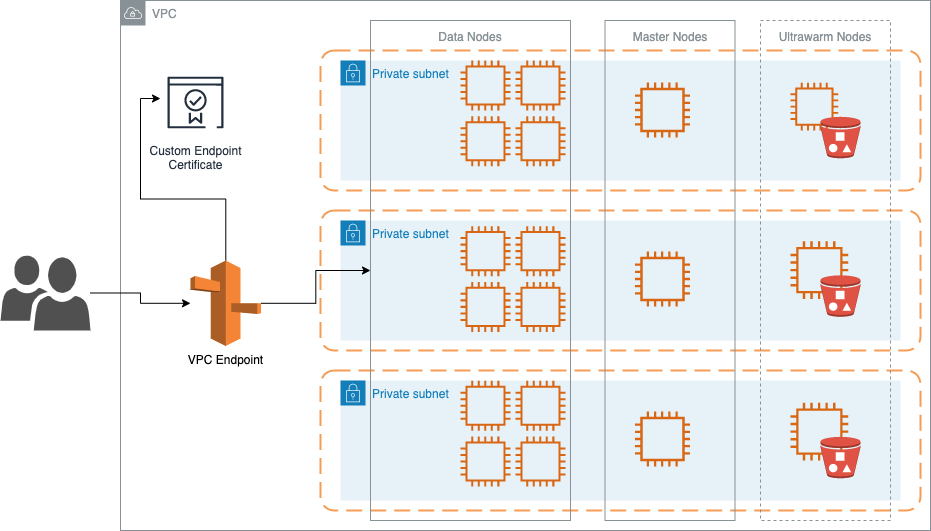

The diagram above was exported from draw.io. Its source (the exported page's mxGraphModel, read from the mxfile embedded in the PNG):
<mxGraphModel dx="946" dy="608" grid="1" gridSize="10" guides="1" tooltips="1" connect="1" arrows="1" fold="1" page="1" pageScale="1" pageWidth="1100" pageHeight="850" math="0" shadow="0">
  <root>
    <mxCell id="0" />
    <mxCell id="1" parent="0" />
    <mxCell id="g5kRzetfEweIemiTUYKq-3" value="VPC" style="outlineConnect=0;gradientColor=none;html=1;whiteSpace=wrap;fontSize=12;fontStyle=0;shape=mxgraph.aws4.group;grIcon=mxgraph.aws4.group_vpc;strokeColor=#879196;fillColor=none;verticalAlign=top;align=left;spacingLeft=30;fontColor=#879196;dashed=0;" parent="1" vertex="1">
      <mxGeometry x="130" y="70" width="810" height="530" as="geometry" />
    </mxCell>
    <mxCell id="g5kRzetfEweIemiTUYKq-5" value="" style="rounded=1;arcSize=10;dashed=1;strokeColor=#F59D56;fillColor=none;gradientColor=none;dashPattern=8 4;strokeWidth=2;" parent="1" vertex="1">
      <mxGeometry x="330" y="120" width="600" height="140" as="geometry" />
    </mxCell>
    <mxCell id="g5kRzetfEweIemiTUYKq-4" value="Private subnet" style="points=[[0,0],[0.25,0],[0.5,0],[0.75,0],[1,0],[1,0.25],[1,0.5],[1,0.75],[1,1],[0.75,1],[0.5,1],[0.25,1],[0,1],[0,0.75],[0,0.5],[0,0.25]];outlineConnect=0;gradientColor=none;html=1;whiteSpace=wrap;fontSize=12;fontStyle=0;shape=mxgraph.aws4.group;grIcon=mxgraph.aws4.group_security_group;grStroke=0;strokeColor=#147EBA;fillColor=#E6F2F8;verticalAlign=top;align=left;spacingLeft=30;fontColor=#147EBA;dashed=0;" parent="1" vertex="1">
      <mxGeometry x="350" y="130" width="560" height="120" as="geometry" />
    </mxCell>
    <mxCell id="g5kRzetfEweIemiTUYKq-6" value="" style="rounded=1;arcSize=10;dashed=1;strokeColor=#F59D56;fillColor=none;gradientColor=none;dashPattern=8 4;strokeWidth=2;" parent="1" vertex="1">
      <mxGeometry x="330" y="280" width="600" height="140" as="geometry" />
    </mxCell>
    <mxCell id="g5kRzetfEweIemiTUYKq-7" value="Private subnet" style="points=[[0,0],[0.25,0],[0.5,0],[0.75,0],[1,0],[1,0.25],[1,0.5],[1,0.75],[1,1],[0.75,1],[0.5,1],[0.25,1],[0,1],[0,0.75],[0,0.5],[0,0.25]];outlineConnect=0;gradientColor=none;html=1;whiteSpace=wrap;fontSize=12;fontStyle=0;shape=mxgraph.aws4.group;grIcon=mxgraph.aws4.group_security_group;grStroke=0;strokeColor=#147EBA;fillColor=#E6F2F8;verticalAlign=top;align=left;spacingLeft=30;fontColor=#147EBA;dashed=0;" parent="1" vertex="1">
      <mxGeometry x="350" y="290" width="560" height="120" as="geometry" />
    </mxCell>
    <mxCell id="g5kRzetfEweIemiTUYKq-8" value="" style="rounded=1;arcSize=10;dashed=1;strokeColor=#F59D56;fillColor=none;gradientColor=none;dashPattern=8 4;strokeWidth=2;" parent="1" vertex="1">
      <mxGeometry x="330" y="440" width="600" height="140" as="geometry" />
    </mxCell>
    <mxCell id="g5kRzetfEweIemiTUYKq-9" value="Private subnet" style="points=[[0,0],[0.25,0],[0.5,0],[0.75,0],[1,0],[1,0.25],[1,0.5],[1,0.75],[1,1],[0.75,1],[0.5,1],[0.25,1],[0,1],[0,0.75],[0,0.5],[0,0.25]];outlineConnect=0;gradientColor=none;html=1;whiteSpace=wrap;fontSize=12;fontStyle=0;shape=mxgraph.aws4.group;grIcon=mxgraph.aws4.group_security_group;grStroke=0;strokeColor=#147EBA;fillColor=#E6F2F8;verticalAlign=top;align=left;spacingLeft=30;fontColor=#147EBA;dashed=0;" parent="1" vertex="1">
      <mxGeometry x="350" y="450" width="560" height="120" as="geometry" />
    </mxCell>
    <mxCell id="PKTvo_-VODCYyYjOte1E-2" style="edgeStyle=orthogonalEdgeStyle;rounded=0;orthogonalLoop=1;jettySize=auto;html=1;entryX=0;entryY=0.443;entryDx=0;entryDy=0;entryPerimeter=0;" parent="1" source="g5kRzetfEweIemiTUYKq-10" target="PKTvo_-VODCYyYjOte1E-1" edge="1">
      <mxGeometry relative="1" as="geometry">
        <mxPoint x="215" y="240" as="targetPoint" />
      </mxGeometry>
    </mxCell>
    <mxCell id="Kq8a5HH5YkBmQn2t2ZQB-14" style="edgeStyle=orthogonalEdgeStyle;rounded=0;orthogonalLoop=1;jettySize=auto;html=1;" parent="1" source="g5kRzetfEweIemiTUYKq-10" target="g5kRzetfEweIemiTUYKq-45" edge="1">
      <mxGeometry relative="1" as="geometry" />
    </mxCell>
    <mxCell id="g5kRzetfEweIemiTUYKq-10" value="VPC Endpoint" style="outlineConnect=0;dashed=0;verticalLabelPosition=bottom;verticalAlign=top;align=center;html=1;shape=mxgraph.aws3.route_53;fillColor=#F58536;gradientColor=none;" parent="1" vertex="1">
      <mxGeometry x="200" y="330" width="70.5" height="85.5" as="geometry" />
    </mxCell>
    <mxCell id="g5kRzetfEweIemiTUYKq-33" value="" style="outlineConnect=0;fontColor=#232F3E;gradientColor=none;fillColor=#D86613;strokeColor=none;dashed=0;verticalLabelPosition=bottom;verticalAlign=top;align=center;html=1;fontSize=12;fontStyle=0;aspect=fixed;pointerEvents=1;shape=mxgraph.aws4.instance2;" parent="1" vertex="1">
      <mxGeometry x="800" y="152.25" width="47.75" height="47.75" as="geometry" />
    </mxCell>
    <mxCell id="g5kRzetfEweIemiTUYKq-34" value="" style="outlineConnect=0;dashed=0;verticalLabelPosition=bottom;verticalAlign=top;align=center;html=1;shape=mxgraph.aws3.bucket_with_objects;fillColor=#E05243;gradientColor=none;" parent="1" vertex="1">
      <mxGeometry x="830" y="186.25" width="40" height="41.5" as="geometry" />
    </mxCell>
    <mxCell id="PKTvo_-VODCYyYjOte1E-1" value="Custom Endpoint&lt;br&gt;Certificate" style="outlineConnect=0;fontColor=#232F3E;gradientColor=none;strokeColor=#232F3E;fillColor=#ffffff;dashed=0;verticalLabelPosition=bottom;verticalAlign=top;align=center;html=1;fontSize=12;fontStyle=0;aspect=fixed;shape=mxgraph.aws4.resourceIcon;resIcon=mxgraph.aws4.certificate_manager_2;" parent="1" vertex="1">
      <mxGeometry x="170" y="137" width="70" height="70" as="geometry" />
    </mxCell>
    <mxCell id="Kq8a5HH5YkBmQn2t2ZQB-1" value="" style="outlineConnect=0;fontColor=#232F3E;gradientColor=none;fillColor=#D86613;strokeColor=none;dashed=0;verticalLabelPosition=bottom;verticalAlign=top;align=center;html=1;fontSize=12;fontStyle=0;aspect=fixed;pointerEvents=1;shape=mxgraph.aws4.instance2;" parent="1" vertex="1">
      <mxGeometry x="470" y="130" width="50" height="50" as="geometry" />
    </mxCell>
    <mxCell id="Kq8a5HH5YkBmQn2t2ZQB-3" value="" style="outlineConnect=0;fontColor=#232F3E;gradientColor=none;fillColor=#D86613;strokeColor=none;dashed=0;verticalLabelPosition=bottom;verticalAlign=top;align=center;html=1;fontSize=12;fontStyle=0;aspect=fixed;pointerEvents=1;shape=mxgraph.aws4.instance2;" parent="1" vertex="1">
      <mxGeometry x="525" y="130" width="50" height="50" as="geometry" />
    </mxCell>
    <mxCell id="Kq8a5HH5YkBmQn2t2ZQB-4" value="" style="outlineConnect=0;fontColor=#232F3E;gradientColor=none;fillColor=#D86613;strokeColor=none;dashed=0;verticalLabelPosition=bottom;verticalAlign=top;align=center;html=1;fontSize=12;fontStyle=0;aspect=fixed;pointerEvents=1;shape=mxgraph.aws4.instance2;" parent="1" vertex="1">
      <mxGeometry x="470" y="185.75" width="50" height="50" as="geometry" />
    </mxCell>
    <mxCell id="Kq8a5HH5YkBmQn2t2ZQB-5" value="" style="outlineConnect=0;fontColor=#232F3E;gradientColor=none;fillColor=#D86613;strokeColor=none;dashed=0;verticalLabelPosition=bottom;verticalAlign=top;align=center;html=1;fontSize=12;fontStyle=0;aspect=fixed;pointerEvents=1;shape=mxgraph.aws4.instance2;" parent="1" vertex="1">
      <mxGeometry x="525" y="185.75" width="50" height="50" as="geometry" />
    </mxCell>
    <mxCell id="Kq8a5HH5YkBmQn2t2ZQB-6" value="" style="outlineConnect=0;fontColor=#232F3E;gradientColor=none;fillColor=#D86613;strokeColor=none;dashed=0;verticalLabelPosition=bottom;verticalAlign=top;align=center;html=1;fontSize=12;fontStyle=0;aspect=fixed;pointerEvents=1;shape=mxgraph.aws4.instance2;" parent="1" vertex="1">
      <mxGeometry x="470" y="295.63" width="50" height="50" as="geometry" />
    </mxCell>
    <mxCell id="Kq8a5HH5YkBmQn2t2ZQB-7" value="" style="outlineConnect=0;fontColor=#232F3E;gradientColor=none;fillColor=#D86613;strokeColor=none;dashed=0;verticalLabelPosition=bottom;verticalAlign=top;align=center;html=1;fontSize=12;fontStyle=0;aspect=fixed;pointerEvents=1;shape=mxgraph.aws4.instance2;" parent="1" vertex="1">
      <mxGeometry x="525" y="295.63" width="50" height="50" as="geometry" />
    </mxCell>
    <mxCell id="Kq8a5HH5YkBmQn2t2ZQB-8" value="" style="outlineConnect=0;fontColor=#232F3E;gradientColor=none;fillColor=#D86613;strokeColor=none;dashed=0;verticalLabelPosition=bottom;verticalAlign=top;align=center;html=1;fontSize=12;fontStyle=0;aspect=fixed;pointerEvents=1;shape=mxgraph.aws4.instance2;" parent="1" vertex="1">
      <mxGeometry x="470" y="351.38" width="50" height="50" as="geometry" />
    </mxCell>
    <mxCell id="Kq8a5HH5YkBmQn2t2ZQB-9" value="" style="outlineConnect=0;fontColor=#232F3E;gradientColor=none;fillColor=#D86613;strokeColor=none;dashed=0;verticalLabelPosition=bottom;verticalAlign=top;align=center;html=1;fontSize=12;fontStyle=0;aspect=fixed;pointerEvents=1;shape=mxgraph.aws4.instance2;" parent="1" vertex="1">
      <mxGeometry x="525" y="351.38" width="50" height="50" as="geometry" />
    </mxCell>
    <mxCell id="Kq8a5HH5YkBmQn2t2ZQB-10" value="" style="outlineConnect=0;fontColor=#232F3E;gradientColor=none;fillColor=#D86613;strokeColor=none;dashed=0;verticalLabelPosition=bottom;verticalAlign=top;align=center;html=1;fontSize=12;fontStyle=0;aspect=fixed;pointerEvents=1;shape=mxgraph.aws4.instance2;" parent="1" vertex="1">
      <mxGeometry x="470" y="450.25" width="50" height="50" as="geometry" />
    </mxCell>
    <mxCell id="Kq8a5HH5YkBmQn2t2ZQB-11" value="" style="outlineConnect=0;fontColor=#232F3E;gradientColor=none;fillColor=#D86613;strokeColor=none;dashed=0;verticalLabelPosition=bottom;verticalAlign=top;align=center;html=1;fontSize=12;fontStyle=0;aspect=fixed;pointerEvents=1;shape=mxgraph.aws4.instance2;" parent="1" vertex="1">
      <mxGeometry x="525" y="450.25" width="50" height="50" as="geometry" />
    </mxCell>
    <mxCell id="Kq8a5HH5YkBmQn2t2ZQB-12" value="" style="outlineConnect=0;fontColor=#232F3E;gradientColor=none;fillColor=#D86613;strokeColor=none;dashed=0;verticalLabelPosition=bottom;verticalAlign=top;align=center;html=1;fontSize=12;fontStyle=0;aspect=fixed;pointerEvents=1;shape=mxgraph.aws4.instance2;" parent="1" vertex="1">
      <mxGeometry x="470" y="506" width="50" height="50" as="geometry" />
    </mxCell>
    <mxCell id="Kq8a5HH5YkBmQn2t2ZQB-13" value="" style="outlineConnect=0;fontColor=#232F3E;gradientColor=none;fillColor=#D86613;strokeColor=none;dashed=0;verticalLabelPosition=bottom;verticalAlign=top;align=center;html=1;fontSize=12;fontStyle=0;aspect=fixed;pointerEvents=1;shape=mxgraph.aws4.instance2;" parent="1" vertex="1">
      <mxGeometry x="525" y="506" width="50" height="50" as="geometry" />
    </mxCell>
    <mxCell id="Kq8a5HH5YkBmQn2t2ZQB-15" value="" style="outlineConnect=0;fontColor=#232F3E;gradientColor=none;fillColor=#D86613;strokeColor=none;dashed=0;verticalLabelPosition=bottom;verticalAlign=top;align=center;html=1;fontSize=12;fontStyle=0;aspect=fixed;pointerEvents=1;shape=mxgraph.aws4.instance2;" parent="1" vertex="1">
      <mxGeometry x="644.5" y="152" width="55" height="55" as="geometry" />
    </mxCell>
    <mxCell id="Kq8a5HH5YkBmQn2t2ZQB-16" value="" style="outlineConnect=0;fontColor=#232F3E;gradientColor=none;fillColor=#D86613;strokeColor=none;dashed=0;verticalLabelPosition=bottom;verticalAlign=top;align=center;html=1;fontSize=12;fontStyle=0;aspect=fixed;pointerEvents=1;shape=mxgraph.aws4.instance2;" parent="1" vertex="1">
      <mxGeometry x="644.5" y="321" width="55" height="55" as="geometry" />
    </mxCell>
    <mxCell id="Kq8a5HH5YkBmQn2t2ZQB-17" value="" style="outlineConnect=0;fontColor=#232F3E;gradientColor=none;fillColor=#D86613;strokeColor=none;dashed=0;verticalLabelPosition=bottom;verticalAlign=top;align=center;html=1;fontSize=12;fontStyle=0;aspect=fixed;pointerEvents=1;shape=mxgraph.aws4.instance2;" parent="1" vertex="1">
      <mxGeometry x="644.5" y="481" width="55" height="55" as="geometry" />
    </mxCell>
    <mxCell id="Kq8a5HH5YkBmQn2t2ZQB-18" value="" style="outlineConnect=0;fontColor=#232F3E;gradientColor=none;fillColor=#D86613;strokeColor=none;dashed=0;verticalLabelPosition=bottom;verticalAlign=top;align=center;html=1;fontSize=12;fontStyle=0;aspect=fixed;pointerEvents=1;shape=mxgraph.aws4.instance2;" parent="1" vertex="1">
      <mxGeometry x="800" y="310.75" width="57.75" height="57.75" as="geometry" />
    </mxCell>
    <mxCell id="Kq8a5HH5YkBmQn2t2ZQB-19" value="" style="outlineConnect=0;dashed=0;verticalLabelPosition=bottom;verticalAlign=top;align=center;html=1;shape=mxgraph.aws3.bucket_with_objects;fillColor=#E05243;gradientColor=none;" parent="1" vertex="1">
      <mxGeometry x="830" y="344.75" width="40" height="41.5" as="geometry" />
    </mxCell>
    <mxCell id="Kq8a5HH5YkBmQn2t2ZQB-20" value="" style="outlineConnect=0;fontColor=#232F3E;gradientColor=none;fillColor=#D86613;strokeColor=none;dashed=0;verticalLabelPosition=bottom;verticalAlign=top;align=center;html=1;fontSize=12;fontStyle=0;aspect=fixed;pointerEvents=1;shape=mxgraph.aws4.instance2;" parent="1" vertex="1">
      <mxGeometry x="800" y="472.25" width="57.75" height="57.75" as="geometry" />
    </mxCell>
    <mxCell id="Kq8a5HH5YkBmQn2t2ZQB-21" value="" style="outlineConnect=0;dashed=0;verticalLabelPosition=bottom;verticalAlign=top;align=center;html=1;shape=mxgraph.aws3.bucket_with_objects;fillColor=#E05243;gradientColor=none;" parent="1" vertex="1">
      <mxGeometry x="830" y="506.25" width="40" height="41.5" as="geometry" />
    </mxCell>
    <mxCell id="g5kRzetfEweIemiTUYKq-50" value="Master Nodes" style="outlineConnect=0;gradientColor=none;html=1;whiteSpace=wrap;fontSize=12;fontStyle=0;strokeColor=#879196;fillColor=none;verticalAlign=top;align=center;fontColor=#879196;spacingTop=3;" parent="1" vertex="1">
      <mxGeometry x="614.5" y="90" width="130" height="500" as="geometry" />
    </mxCell>
    <mxCell id="g5kRzetfEweIemiTUYKq-45" value="Data Nodes" style="outlineConnect=0;gradientColor=none;html=1;whiteSpace=wrap;fontSize=12;fontStyle=0;strokeColor=#879196;fillColor=none;verticalAlign=top;align=center;fontColor=#879196;spacingTop=3;" parent="1" vertex="1">
      <mxGeometry x="380" y="90" width="200" height="500" as="geometry" />
    </mxCell>
    <mxCell id="g5kRzetfEweIemiTUYKq-47" value="Ultrawarm Nodes" style="outlineConnect=0;gradientColor=none;html=1;whiteSpace=wrap;fontSize=12;fontStyle=0;strokeColor=#879196;fillColor=none;verticalAlign=top;align=center;fontColor=#879196;dashed=1;spacingTop=3;" parent="1" vertex="1">
      <mxGeometry x="770" y="90" width="130" height="500" as="geometry" />
    </mxCell>
    <mxCell id="Kq8a5HH5YkBmQn2t2ZQB-26" style="edgeStyle=orthogonalEdgeStyle;rounded=0;orthogonalLoop=1;jettySize=auto;html=1;" parent="1" source="Kq8a5HH5YkBmQn2t2ZQB-25" target="g5kRzetfEweIemiTUYKq-10" edge="1">
      <mxGeometry relative="1" as="geometry" />
    </mxCell>
    <mxCell id="Kq8a5HH5YkBmQn2t2ZQB-25" value="" style="pointerEvents=1;shadow=0;dashed=0;html=1;strokeColor=none;labelPosition=center;verticalLabelPosition=bottom;verticalAlign=top;align=center;fillColor=#505050;shape=mxgraph.mscae.intune.user_group" parent="1" vertex="1">
      <mxGeometry x="10" y="324.88" width="90" height="75.12" as="geometry" />
    </mxCell>
  </root>
</mxGraphModel>